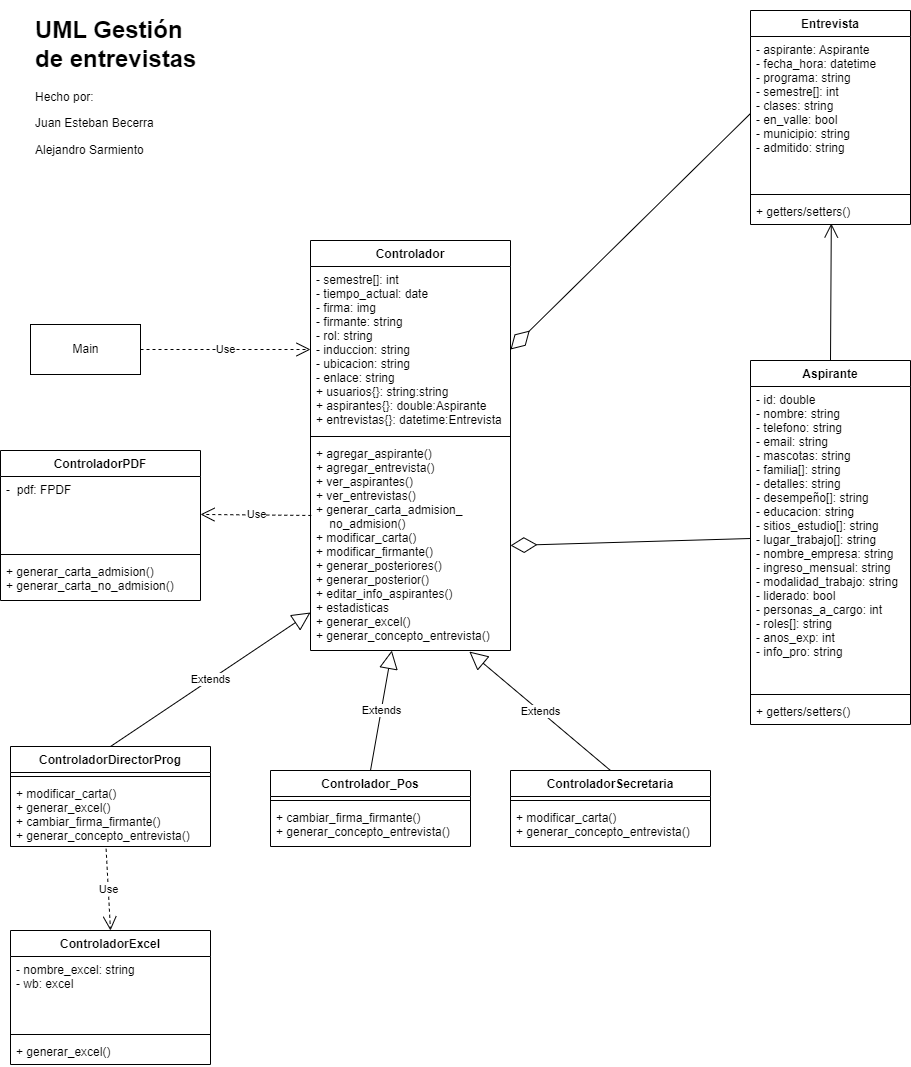

The diagram above was exported from draw.io. Its source (the exported page's mxGraphModel, read from the mxfile embedded in the PNG):
<mxGraphModel dx="997" dy="548" grid="1" gridSize="10" guides="1" tooltips="1" connect="1" arrows="1" fold="1" page="1" pageScale="1" pageWidth="1169" pageHeight="827" background="#ffffff" math="0" shadow="0">
  <root>
    <mxCell id="0" />
    <mxCell id="1" parent="0" />
    <mxCell id="KcutNs8OEZXX-IoRmoU1-1" value="Aspirante" style="swimlane;fontStyle=1;align=center;verticalAlign=top;childLayout=stackLayout;horizontal=1;startSize=26;horizontalStack=0;resizeParent=1;resizeParentMax=0;resizeLast=0;collapsible=1;marginBottom=0;" parent="1" vertex="1">
      <mxGeometry x="840" y="630" width="160" height="364" as="geometry" />
    </mxCell>
    <mxCell id="KcutNs8OEZXX-IoRmoU1-2" value="- id: double&#10;- nombre: string&#10;- telefono: string&#10;- email: string&#10;- mascotas: string&#10;- familia[]: string&#10;- detalles: string&#10;- desempeño[]: string&#10;- educacion: string&#10;- sitios_estudio[]: string&#10;- lugar_trabajo[]: string&#10;- nombre_empresa: string&#10;- ingreso_mensual: string&#10;- modalidad_trabajo: string&#10;- liderado: bool&#10;- personas_a_cargo: int&#10;- roles[]: string&#10;- anos_exp: int&#10;- info_pro: string" style="text;strokeColor=none;fillColor=none;align=left;verticalAlign=top;spacingLeft=4;spacingRight=4;overflow=hidden;rotatable=0;points=[[0,0.5],[1,0.5]];portConstraint=eastwest;" parent="KcutNs8OEZXX-IoRmoU1-1" vertex="1">
      <mxGeometry y="26" width="160" height="304" as="geometry" />
    </mxCell>
    <mxCell id="KcutNs8OEZXX-IoRmoU1-3" value="" style="line;strokeWidth=1;fillColor=none;align=left;verticalAlign=middle;spacingTop=-1;spacingLeft=3;spacingRight=3;rotatable=0;labelPosition=right;points=[];portConstraint=eastwest;strokeColor=inherit;" parent="KcutNs8OEZXX-IoRmoU1-1" vertex="1">
      <mxGeometry y="330" width="160" height="8" as="geometry" />
    </mxCell>
    <mxCell id="KcutNs8OEZXX-IoRmoU1-4" value="+ getters/setters()" style="text;strokeColor=none;fillColor=none;align=left;verticalAlign=top;spacingLeft=4;spacingRight=4;overflow=hidden;rotatable=0;points=[[0,0.5],[1,0.5]];portConstraint=eastwest;" parent="KcutNs8OEZXX-IoRmoU1-1" vertex="1">
      <mxGeometry y="338" width="160" height="26" as="geometry" />
    </mxCell>
    <mxCell id="KcutNs8OEZXX-IoRmoU1-17" value="Controlador" style="swimlane;fontStyle=1;align=center;verticalAlign=top;childLayout=stackLayout;horizontal=1;startSize=26;horizontalStack=0;resizeParent=1;resizeParentMax=0;resizeLast=0;collapsible=1;marginBottom=0;" parent="1" vertex="1">
      <mxGeometry x="400" y="510" width="200" height="410" as="geometry" />
    </mxCell>
    <mxCell id="KcutNs8OEZXX-IoRmoU1-18" value="- semestre[]: int&#10;- tiempo_actual: date&#10;- firma: img&#10;- firmante: string&#10;- rol: string&#10;- induccion: string&#10;- ubicacion: string&#10;- enlace: string&#10;+ usuarios{}: string:string&#10;+ aspirantes{}: double:Aspirante&#10;+ entrevistas{}: datetime:Entrevista" style="text;strokeColor=none;fillColor=none;align=left;verticalAlign=top;spacingLeft=4;spacingRight=4;overflow=hidden;rotatable=0;points=[[0,0.5],[1,0.5]];portConstraint=eastwest;" parent="KcutNs8OEZXX-IoRmoU1-17" vertex="1">
      <mxGeometry y="26" width="200" height="166" as="geometry" />
    </mxCell>
    <mxCell id="KcutNs8OEZXX-IoRmoU1-19" value="" style="line;strokeWidth=1;fillColor=none;align=left;verticalAlign=middle;spacingTop=-1;spacingLeft=3;spacingRight=3;rotatable=0;labelPosition=right;points=[];portConstraint=eastwest;strokeColor=inherit;" parent="KcutNs8OEZXX-IoRmoU1-17" vertex="1">
      <mxGeometry y="192" width="200" height="8" as="geometry" />
    </mxCell>
    <mxCell id="KcutNs8OEZXX-IoRmoU1-20" value="+ agregar_aspirante()&#10;+ agregar_entrevista()&#10;+ ver_aspirantes()&#10;+ ver_entrevistas()&#10;+ generar_carta_admision_&#10;    no_admision()&#10;+ modificar_carta()&#10;+ modificar_firmante()&#10;+ generar_posteriores()&#10;+ generar_posterior()&#10;+ editar_info_aspirantes()&#10;+ estadisticas&#10;+ generar_excel()&#10;+ generar_concepto_entrevista()" style="text;strokeColor=none;fillColor=none;align=left;verticalAlign=top;spacingLeft=4;spacingRight=4;overflow=hidden;rotatable=0;points=[[0,0.5],[1,0.5]];portConstraint=eastwest;" parent="KcutNs8OEZXX-IoRmoU1-17" vertex="1">
      <mxGeometry y="200" width="200" height="210" as="geometry" />
    </mxCell>
    <mxCell id="KcutNs8OEZXX-IoRmoU1-21" value="Entrevista" style="swimlane;fontStyle=1;align=center;verticalAlign=top;childLayout=stackLayout;horizontal=1;startSize=26;horizontalStack=0;resizeParent=1;resizeParentMax=0;resizeLast=0;collapsible=1;marginBottom=0;" parent="1" vertex="1">
      <mxGeometry x="840" y="280" width="160" height="214" as="geometry" />
    </mxCell>
    <mxCell id="KcutNs8OEZXX-IoRmoU1-22" value="- aspirante: Aspirante&#10;- fecha_hora: datetime&#10;- programa: string&#10;- semestre[]: int&#10;- clases: string&#10;- en_valle: bool&#10;- municipio: string&#10;- admitido: string&#10;" style="text;strokeColor=none;fillColor=none;align=left;verticalAlign=top;spacingLeft=4;spacingRight=4;overflow=hidden;rotatable=0;points=[[0,0.5],[1,0.5]];portConstraint=eastwest;" parent="KcutNs8OEZXX-IoRmoU1-21" vertex="1">
      <mxGeometry y="26" width="160" height="154" as="geometry" />
    </mxCell>
    <mxCell id="KcutNs8OEZXX-IoRmoU1-23" value="" style="line;strokeWidth=1;fillColor=none;align=left;verticalAlign=middle;spacingTop=-1;spacingLeft=3;spacingRight=3;rotatable=0;labelPosition=right;points=[];portConstraint=eastwest;strokeColor=inherit;" parent="KcutNs8OEZXX-IoRmoU1-21" vertex="1">
      <mxGeometry y="180" width="160" height="8" as="geometry" />
    </mxCell>
    <mxCell id="KcutNs8OEZXX-IoRmoU1-24" value="+ getters/setters()" style="text;strokeColor=none;fillColor=none;align=left;verticalAlign=top;spacingLeft=4;spacingRight=4;overflow=hidden;rotatable=0;points=[[0,0.5],[1,0.5]];portConstraint=eastwest;" parent="KcutNs8OEZXX-IoRmoU1-21" vertex="1">
      <mxGeometry y="188" width="160" height="26" as="geometry" />
    </mxCell>
    <mxCell id="KcutNs8OEZXX-IoRmoU1-25" value="ControladorExcel" style="swimlane;fontStyle=1;align=center;verticalAlign=top;childLayout=stackLayout;horizontal=1;startSize=26;horizontalStack=0;resizeParent=1;resizeParentMax=0;resizeLast=0;collapsible=1;marginBottom=0;" parent="1" vertex="1">
      <mxGeometry x="100" y="1200" width="200" height="134" as="geometry" />
    </mxCell>
    <mxCell id="KcutNs8OEZXX-IoRmoU1-26" value="- nombre_excel: string&#10;- wb: excel" style="text;strokeColor=none;fillColor=none;align=left;verticalAlign=top;spacingLeft=4;spacingRight=4;overflow=hidden;rotatable=0;points=[[0,0.5],[1,0.5]];portConstraint=eastwest;" parent="KcutNs8OEZXX-IoRmoU1-25" vertex="1">
      <mxGeometry y="26" width="200" height="74" as="geometry" />
    </mxCell>
    <mxCell id="KcutNs8OEZXX-IoRmoU1-27" value="" style="line;strokeWidth=1;fillColor=none;align=left;verticalAlign=middle;spacingTop=-1;spacingLeft=3;spacingRight=3;rotatable=0;labelPosition=right;points=[];portConstraint=eastwest;strokeColor=inherit;" parent="KcutNs8OEZXX-IoRmoU1-25" vertex="1">
      <mxGeometry y="100" width="200" height="8" as="geometry" />
    </mxCell>
    <mxCell id="KcutNs8OEZXX-IoRmoU1-28" value="+ generar_excel()" style="text;strokeColor=none;fillColor=none;align=left;verticalAlign=top;spacingLeft=4;spacingRight=4;overflow=hidden;rotatable=0;points=[[0,0.5],[1,0.5]];portConstraint=eastwest;" parent="KcutNs8OEZXX-IoRmoU1-25" vertex="1">
      <mxGeometry y="108" width="200" height="26" as="geometry" />
    </mxCell>
    <mxCell id="KcutNs8OEZXX-IoRmoU1-29" value="ControladorPDF" style="swimlane;fontStyle=1;align=center;verticalAlign=top;childLayout=stackLayout;horizontal=1;startSize=26;horizontalStack=0;resizeParent=1;resizeParentMax=0;resizeLast=0;collapsible=1;marginBottom=0;" parent="1" vertex="1">
      <mxGeometry x="90" y="720" width="200" height="150" as="geometry" />
    </mxCell>
    <mxCell id="KcutNs8OEZXX-IoRmoU1-30" value="-  pdf: FPDF" style="text;strokeColor=none;fillColor=none;align=left;verticalAlign=top;spacingLeft=4;spacingRight=4;overflow=hidden;rotatable=0;points=[[0,0.5],[1,0.5]];portConstraint=eastwest;" parent="KcutNs8OEZXX-IoRmoU1-29" vertex="1">
      <mxGeometry y="26" width="200" height="74" as="geometry" />
    </mxCell>
    <mxCell id="KcutNs8OEZXX-IoRmoU1-31" value="" style="line;strokeWidth=1;fillColor=none;align=left;verticalAlign=middle;spacingTop=-1;spacingLeft=3;spacingRight=3;rotatable=0;labelPosition=right;points=[];portConstraint=eastwest;strokeColor=inherit;" parent="KcutNs8OEZXX-IoRmoU1-29" vertex="1">
      <mxGeometry y="100" width="200" height="8" as="geometry" />
    </mxCell>
    <mxCell id="KcutNs8OEZXX-IoRmoU1-32" value="+ generar_carta_admision()&#10;+ generar_carta_no_admision()" style="text;strokeColor=none;fillColor=none;align=left;verticalAlign=top;spacingLeft=4;spacingRight=4;overflow=hidden;rotatable=0;points=[[0,0.5],[1,0.5]];portConstraint=eastwest;" parent="KcutNs8OEZXX-IoRmoU1-29" vertex="1">
      <mxGeometry y="108" width="200" height="42" as="geometry" />
    </mxCell>
    <mxCell id="KcutNs8OEZXX-IoRmoU1-33" value="Main" style="html=1;" parent="1" vertex="1">
      <mxGeometry x="120" y="594" width="110" height="50" as="geometry" />
    </mxCell>
    <mxCell id="KcutNs8OEZXX-IoRmoU1-34" value="Use" style="endArrow=open;endSize=12;dashed=1;html=1;rounded=0;exitX=1;exitY=0.5;exitDx=0;exitDy=0;entryX=0;entryY=0.5;entryDx=0;entryDy=0;" parent="1" edge="1" target="KcutNs8OEZXX-IoRmoU1-18" source="KcutNs8OEZXX-IoRmoU1-33">
      <mxGeometry width="160" relative="1" as="geometry">
        <mxPoint x="230" y="610" as="sourcePoint" />
        <mxPoint x="390" y="610" as="targetPoint" />
      </mxGeometry>
    </mxCell>
    <mxCell id="faTnVhNZFeyMR9sXR9Q2-2" value="ControladorSecretaria" style="swimlane;fontStyle=1;align=center;verticalAlign=top;childLayout=stackLayout;horizontal=1;startSize=26;horizontalStack=0;resizeParent=1;resizeParentMax=0;resizeLast=0;collapsible=1;marginBottom=0;" vertex="1" parent="1">
      <mxGeometry x="600" y="1040" width="200" height="76" as="geometry" />
    </mxCell>
    <mxCell id="faTnVhNZFeyMR9sXR9Q2-4" value="" style="line;strokeWidth=1;fillColor=none;align=left;verticalAlign=middle;spacingTop=-1;spacingLeft=3;spacingRight=3;rotatable=0;labelPosition=right;points=[];portConstraint=eastwest;strokeColor=inherit;" vertex="1" parent="faTnVhNZFeyMR9sXR9Q2-2">
      <mxGeometry y="26" width="200" height="8" as="geometry" />
    </mxCell>
    <mxCell id="faTnVhNZFeyMR9sXR9Q2-5" value="+ modificar_carta()&#10;+ generar_concepto_entrevista()" style="text;strokeColor=none;fillColor=none;align=left;verticalAlign=top;spacingLeft=4;spacingRight=4;overflow=hidden;rotatable=0;points=[[0,0.5],[1,0.5]];portConstraint=eastwest;" vertex="1" parent="faTnVhNZFeyMR9sXR9Q2-2">
      <mxGeometry y="34" width="200" height="42" as="geometry" />
    </mxCell>
    <mxCell id="faTnVhNZFeyMR9sXR9Q2-6" value="ControladorDirectorProg" style="swimlane;fontStyle=1;align=center;verticalAlign=top;childLayout=stackLayout;horizontal=1;startSize=26;horizontalStack=0;resizeParent=1;resizeParentMax=0;resizeLast=0;collapsible=1;marginBottom=0;" vertex="1" parent="1">
      <mxGeometry x="100" y="1016" width="200" height="100" as="geometry" />
    </mxCell>
    <mxCell id="faTnVhNZFeyMR9sXR9Q2-8" value="" style="line;strokeWidth=1;fillColor=none;align=left;verticalAlign=middle;spacingTop=-1;spacingLeft=3;spacingRight=3;rotatable=0;labelPosition=right;points=[];portConstraint=eastwest;strokeColor=inherit;" vertex="1" parent="faTnVhNZFeyMR9sXR9Q2-6">
      <mxGeometry y="26" width="200" height="8" as="geometry" />
    </mxCell>
    <mxCell id="faTnVhNZFeyMR9sXR9Q2-9" value="+ modificar_carta()&#10;+ generar_excel()&#10;+ cambiar_firma_firmante()&#10;+ generar_concepto_entrevista()" style="text;strokeColor=none;fillColor=none;align=left;verticalAlign=top;spacingLeft=4;spacingRight=4;overflow=hidden;rotatable=0;points=[[0,0.5],[1,0.5]];portConstraint=eastwest;" vertex="1" parent="faTnVhNZFeyMR9sXR9Q2-6">
      <mxGeometry y="34" width="200" height="66" as="geometry" />
    </mxCell>
    <mxCell id="faTnVhNZFeyMR9sXR9Q2-10" value="Controlador_Pos" style="swimlane;fontStyle=1;align=center;verticalAlign=top;childLayout=stackLayout;horizontal=1;startSize=26;horizontalStack=0;resizeParent=1;resizeParentMax=0;resizeLast=0;collapsible=1;marginBottom=0;" vertex="1" parent="1">
      <mxGeometry x="360" y="1040" width="200" height="76" as="geometry" />
    </mxCell>
    <mxCell id="faTnVhNZFeyMR9sXR9Q2-12" value="" style="line;strokeWidth=1;fillColor=none;align=left;verticalAlign=middle;spacingTop=-1;spacingLeft=3;spacingRight=3;rotatable=0;labelPosition=right;points=[];portConstraint=eastwest;strokeColor=inherit;" vertex="1" parent="faTnVhNZFeyMR9sXR9Q2-10">
      <mxGeometry y="26" width="200" height="8" as="geometry" />
    </mxCell>
    <mxCell id="faTnVhNZFeyMR9sXR9Q2-13" value="+ cambiar_firma_firmante()&#10;+ generar_concepto_entrevista()" style="text;strokeColor=none;fillColor=none;align=left;verticalAlign=top;spacingLeft=4;spacingRight=4;overflow=hidden;rotatable=0;points=[[0,0.5],[1,0.5]];portConstraint=eastwest;" vertex="1" parent="faTnVhNZFeyMR9sXR9Q2-10">
      <mxGeometry y="34" width="200" height="42" as="geometry" />
    </mxCell>
    <mxCell id="faTnVhNZFeyMR9sXR9Q2-14" value="" style="endArrow=diamondThin;endFill=0;endSize=24;html=1;rounded=0;entryX=1;entryY=0.5;entryDx=0;entryDy=0;exitX=0;exitY=0.5;exitDx=0;exitDy=0;" edge="1" parent="1" source="KcutNs8OEZXX-IoRmoU1-22" target="KcutNs8OEZXX-IoRmoU1-18">
      <mxGeometry width="160" relative="1" as="geometry">
        <mxPoint x="630" y="500" as="sourcePoint" />
        <mxPoint x="790" y="500" as="targetPoint" />
      </mxGeometry>
    </mxCell>
    <mxCell id="faTnVhNZFeyMR9sXR9Q2-15" value="" style="endArrow=diamondThin;endFill=0;endSize=24;html=1;rounded=0;entryX=1;entryY=0.5;entryDx=0;entryDy=0;exitX=0;exitY=0.5;exitDx=0;exitDy=0;" edge="1" parent="1" source="KcutNs8OEZXX-IoRmoU1-2" target="KcutNs8OEZXX-IoRmoU1-20">
      <mxGeometry width="160" relative="1" as="geometry">
        <mxPoint x="650" y="620" as="sourcePoint" />
        <mxPoint x="810" y="620" as="targetPoint" />
      </mxGeometry>
    </mxCell>
    <mxCell id="faTnVhNZFeyMR9sXR9Q2-16" value="Extends" style="endArrow=block;endSize=16;endFill=0;html=1;rounded=0;exitX=0.5;exitY=0;exitDx=0;exitDy=0;" edge="1" parent="1" source="faTnVhNZFeyMR9sXR9Q2-6" target="KcutNs8OEZXX-IoRmoU1-20">
      <mxGeometry width="160" relative="1" as="geometry">
        <mxPoint x="200" y="930" as="sourcePoint" />
        <mxPoint x="360" y="930" as="targetPoint" />
      </mxGeometry>
    </mxCell>
    <mxCell id="faTnVhNZFeyMR9sXR9Q2-17" value="Extends" style="endArrow=block;endSize=16;endFill=0;html=1;rounded=0;exitX=0.5;exitY=0;exitDx=0;exitDy=0;" edge="1" parent="1" source="faTnVhNZFeyMR9sXR9Q2-10" target="KcutNs8OEZXX-IoRmoU1-20">
      <mxGeometry width="160" relative="1" as="geometry">
        <mxPoint x="160" y="970" as="sourcePoint" />
        <mxPoint x="320" y="970" as="targetPoint" />
      </mxGeometry>
    </mxCell>
    <mxCell id="faTnVhNZFeyMR9sXR9Q2-18" value="Extends" style="endArrow=block;endSize=16;endFill=0;html=1;rounded=0;entryX=0.794;entryY=1.005;entryDx=0;entryDy=0;entryPerimeter=0;exitX=0.5;exitY=0;exitDx=0;exitDy=0;" edge="1" parent="1" source="faTnVhNZFeyMR9sXR9Q2-2" target="KcutNs8OEZXX-IoRmoU1-20">
      <mxGeometry width="160" relative="1" as="geometry">
        <mxPoint x="600" y="980" as="sourcePoint" />
        <mxPoint x="760" y="980" as="targetPoint" />
      </mxGeometry>
    </mxCell>
    <mxCell id="faTnVhNZFeyMR9sXR9Q2-23" value="" style="endArrow=open;endFill=1;endSize=12;html=1;rounded=0;exitX=0.5;exitY=0;exitDx=0;exitDy=0;entryX=0.505;entryY=0.962;entryDx=0;entryDy=0;entryPerimeter=0;" edge="1" parent="1" source="KcutNs8OEZXX-IoRmoU1-1" target="KcutNs8OEZXX-IoRmoU1-24">
      <mxGeometry width="160" relative="1" as="geometry">
        <mxPoint x="890" y="580" as="sourcePoint" />
        <mxPoint x="1050" y="580" as="targetPoint" />
      </mxGeometry>
    </mxCell>
    <mxCell id="faTnVhNZFeyMR9sXR9Q2-24" value="Use" style="endArrow=open;endSize=12;dashed=1;html=1;rounded=0;exitX=0.478;exitY=1.035;exitDx=0;exitDy=0;exitPerimeter=0;entryX=0.5;entryY=0;entryDx=0;entryDy=0;" edge="1" parent="1" source="faTnVhNZFeyMR9sXR9Q2-9" target="KcutNs8OEZXX-IoRmoU1-25">
      <mxGeometry width="160" relative="1" as="geometry">
        <mxPoint x="360" y="1200" as="sourcePoint" />
        <mxPoint x="520" y="1200" as="targetPoint" />
      </mxGeometry>
    </mxCell>
    <mxCell id="faTnVhNZFeyMR9sXR9Q2-25" value="Use" style="endArrow=open;endSize=12;dashed=1;html=1;rounded=0;exitX=0.004;exitY=0.357;exitDx=0;exitDy=0;exitPerimeter=0;" edge="1" parent="1" source="KcutNs8OEZXX-IoRmoU1-20" target="KcutNs8OEZXX-IoRmoU1-30">
      <mxGeometry width="160" relative="1" as="geometry">
        <mxPoint x="355.60000000000014" y="780" as="sourcePoint" />
        <mxPoint x="360" y="861.69" as="targetPoint" />
      </mxGeometry>
    </mxCell>
    <mxCell id="faTnVhNZFeyMR9sXR9Q2-26" value="&lt;h1&gt;UML Gestión de entrevistas&lt;/h1&gt;&lt;p&gt;Hecho por:&lt;/p&gt;&lt;p&gt;Juan Esteban Becerra&lt;/p&gt;&lt;p&gt;Alejandro Sarmiento&lt;/p&gt;" style="text;html=1;strokeColor=none;fillColor=none;spacing=5;spacingTop=-20;whiteSpace=wrap;overflow=hidden;rounded=0;" vertex="1" parent="1">
      <mxGeometry x="120" y="280" width="190" height="170" as="geometry" />
    </mxCell>
  </root>
</mxGraphModel>